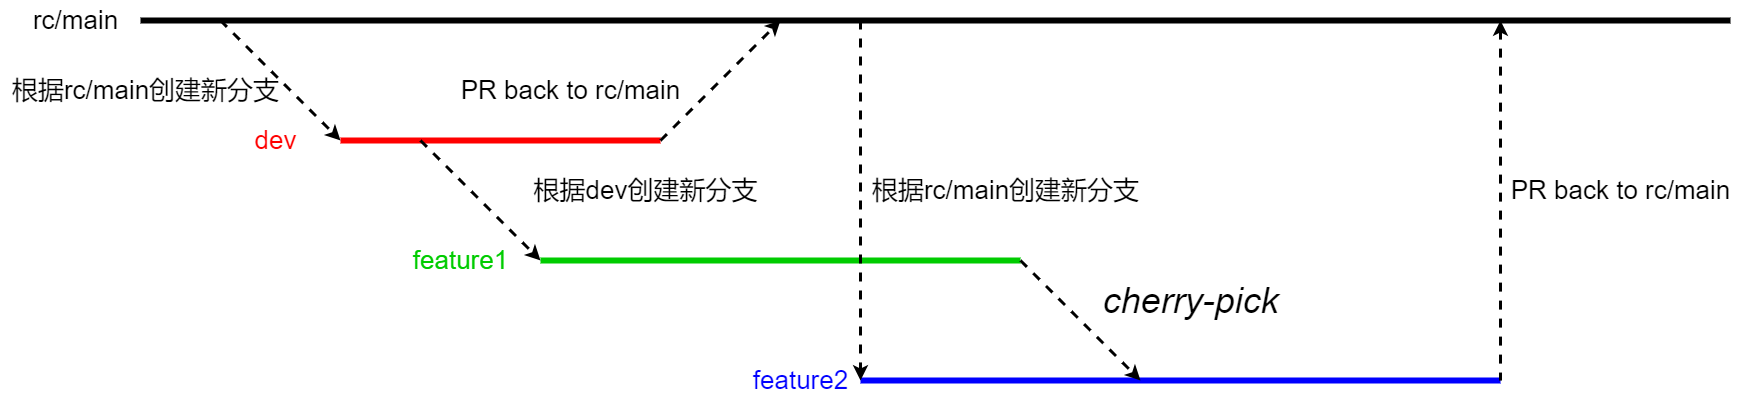

The diagram above was exported from draw.io. Its source (the exported page's mxGraphModel, read from the mxfile embedded in the PNG):
<mxGraphModel dx="2196" dy="1590" grid="1" gridSize="10" guides="1" tooltips="1" connect="1" arrows="1" fold="1" page="0" pageScale="1" pageWidth="827" pageHeight="1169" background="#ffffff" math="0" shadow="0">
  <root>
    <mxCell id="0" />
    <mxCell id="1" parent="0" />
    <mxCell id="XHBRzDagwbphPRTzCDZS-4" value="" style="endArrow=none;html=1;rounded=0;strokeWidth=6;strokeColor=#FF0000;" edge="1" parent="1">
      <mxGeometry width="50" height="50" relative="1" as="geometry">
        <mxPoint x="360" y="1040" as="sourcePoint" />
        <mxPoint x="680" y="1040" as="targetPoint" />
      </mxGeometry>
    </mxCell>
    <mxCell id="XHBRzDagwbphPRTzCDZS-5" value="" style="endArrow=none;html=1;rounded=0;strokeWidth=6;fillColor=#f8cecc;strokeColor=#00CC00;" edge="1" parent="1">
      <mxGeometry width="50" height="50" relative="1" as="geometry">
        <mxPoint x="560" y="1160" as="sourcePoint" />
        <mxPoint x="1040" y="1160" as="targetPoint" />
      </mxGeometry>
    </mxCell>
    <mxCell id="XHBRzDagwbphPRTzCDZS-7" value="" style="endArrow=none;html=1;rounded=0;strokeWidth=6;" edge="1" parent="1">
      <mxGeometry width="50" height="50" relative="1" as="geometry">
        <mxPoint x="160" y="920" as="sourcePoint" />
        <mxPoint x="1750" y="920" as="targetPoint" />
      </mxGeometry>
    </mxCell>
    <mxCell id="XHBRzDagwbphPRTzCDZS-8" value="" style="endArrow=classic;html=1;rounded=0;strokeWidth=3;dashed=1;endFill=1;" edge="1" parent="1">
      <mxGeometry width="50" height="50" relative="1" as="geometry">
        <mxPoint x="680" y="1040" as="sourcePoint" />
        <mxPoint x="800" y="920" as="targetPoint" />
      </mxGeometry>
    </mxCell>
    <mxCell id="XHBRzDagwbphPRTzCDZS-10" value="" style="endArrow=classic;html=1;rounded=0;strokeWidth=3;dashed=1;endFill=1;" edge="1" parent="1">
      <mxGeometry width="50" height="50" relative="1" as="geometry">
        <mxPoint x="240" y="920" as="sourcePoint" />
        <mxPoint x="360" y="1040" as="targetPoint" />
      </mxGeometry>
    </mxCell>
    <mxCell id="XHBRzDagwbphPRTzCDZS-11" value="" style="endArrow=classic;html=1;rounded=0;strokeWidth=3;endFill=1;dashed=1;" edge="1" parent="1">
      <mxGeometry width="50" height="50" relative="1" as="geometry">
        <mxPoint x="440" y="1040" as="sourcePoint" />
        <mxPoint x="560" y="1160" as="targetPoint" />
      </mxGeometry>
    </mxCell>
    <mxCell id="XHBRzDagwbphPRTzCDZS-15" value="" style="endArrow=none;html=1;rounded=0;strokeWidth=6;fillColor=#dae8fc;strokeColor=#0000FF;" edge="1" parent="1">
      <mxGeometry width="50" height="50" relative="1" as="geometry">
        <mxPoint x="880" y="1280" as="sourcePoint" />
        <mxPoint x="1520" y="1280" as="targetPoint" />
      </mxGeometry>
    </mxCell>
    <mxCell id="XHBRzDagwbphPRTzCDZS-16" value="" style="endArrow=classic;html=1;rounded=0;strokeWidth=3;dashed=1;endFill=1;" edge="1" parent="1">
      <mxGeometry width="50" height="50" relative="1" as="geometry">
        <mxPoint x="880" y="920" as="sourcePoint" />
        <mxPoint x="880" y="1280" as="targetPoint" />
      </mxGeometry>
    </mxCell>
    <mxCell id="XHBRzDagwbphPRTzCDZS-17" value="" style="endArrow=classic;html=1;rounded=0;strokeWidth=3;dashed=1;endFill=1;" edge="1" parent="1">
      <mxGeometry width="50" height="50" relative="1" as="geometry">
        <mxPoint x="1040" y="1160" as="sourcePoint" />
        <mxPoint x="1160" y="1280" as="targetPoint" />
      </mxGeometry>
    </mxCell>
    <mxCell id="XHBRzDagwbphPRTzCDZS-19" value="" style="endArrow=none;html=1;rounded=0;strokeWidth=3;dashed=1;startArrow=classic;startFill=1;" edge="1" parent="1">
      <mxGeometry width="50" height="50" relative="1" as="geometry">
        <mxPoint x="1520" y="920" as="sourcePoint" />
        <mxPoint x="1520" y="1280" as="targetPoint" />
      </mxGeometry>
    </mxCell>
    <mxCell id="XHBRzDagwbphPRTzCDZS-20" value="&lt;font style=&quot;font-size: 26px;&quot;&gt;rc/main&lt;/font&gt;" style="text;html=1;align=center;verticalAlign=middle;resizable=0;points=[];autosize=1;strokeColor=none;fillColor=none;" vertex="1" parent="1">
      <mxGeometry x="40" y="900" width="110" height="40" as="geometry" />
    </mxCell>
    <mxCell id="XHBRzDagwbphPRTzCDZS-21" value="&lt;span style=&quot;font-size: 26px;&quot;&gt;&lt;font color=&quot;#ff0000&quot;&gt;dev&lt;/font&gt;&lt;/span&gt;" style="text;html=1;align=center;verticalAlign=middle;resizable=0;points=[];autosize=1;strokeColor=none;fillColor=none;" vertex="1" parent="1">
      <mxGeometry x="260" y="1020" width="70" height="40" as="geometry" />
    </mxCell>
    <mxCell id="XHBRzDagwbphPRTzCDZS-22" value="&lt;span style=&quot;font-size: 26px;&quot;&gt;&lt;font color=&quot;#0000ff&quot;&gt;feature2&lt;/font&gt;&lt;/span&gt;" style="text;html=1;align=center;verticalAlign=middle;resizable=0;points=[];autosize=1;strokeColor=none;fillColor=none;" vertex="1" parent="1">
      <mxGeometry x="760" y="1260" width="120" height="40" as="geometry" />
    </mxCell>
    <mxCell id="XHBRzDagwbphPRTzCDZS-24" value="&lt;span style=&quot;font-size: 26px;&quot;&gt;&lt;font color=&quot;#00cc00&quot;&gt;feature1&lt;/font&gt;&lt;/span&gt;" style="text;html=1;align=center;verticalAlign=middle;resizable=0;points=[];autosize=1;strokeColor=none;fillColor=none;" vertex="1" parent="1">
      <mxGeometry x="420" y="1140" width="120" height="40" as="geometry" />
    </mxCell>
    <mxCell id="XHBRzDagwbphPRTzCDZS-25" value="&lt;font style=&quot;font-size: 36px;&quot;&gt;&lt;i&gt;cherry-pick&lt;/i&gt;&lt;/font&gt;" style="text;html=1;align=center;verticalAlign=middle;resizable=0;points=[];autosize=1;strokeColor=none;fillColor=none;" vertex="1" parent="1">
      <mxGeometry x="1110" y="1170" width="200" height="60" as="geometry" />
    </mxCell>
    <mxCell id="XHBRzDagwbphPRTzCDZS-26" value="&lt;font style=&quot;font-size: 26px;&quot;&gt;PR back to rc/main&lt;/font&gt;" style="text;html=1;align=center;verticalAlign=middle;resizable=0;points=[];autosize=1;strokeColor=none;fillColor=none;" vertex="1" parent="1">
      <mxGeometry x="1520" y="1070" width="240" height="40" as="geometry" />
    </mxCell>
    <mxCell id="XHBRzDagwbphPRTzCDZS-27" value="&lt;span style=&quot;font-size: 26px;&quot;&gt;根据rc/main创建新分支&lt;/span&gt;" style="text;html=1;align=center;verticalAlign=middle;resizable=0;points=[];autosize=1;strokeColor=none;fillColor=none;" vertex="1" parent="1">
      <mxGeometry x="880" y="1070" width="290" height="40" as="geometry" />
    </mxCell>
    <mxCell id="XHBRzDagwbphPRTzCDZS-29" value="&lt;span style=&quot;font-size: 26px;&quot;&gt;根据dev创建新分支&lt;/span&gt;" style="text;html=1;align=center;verticalAlign=middle;resizable=0;points=[];autosize=1;strokeColor=none;fillColor=none;" vertex="1" parent="1">
      <mxGeometry x="540" y="1070" width="250" height="40" as="geometry" />
    </mxCell>
    <mxCell id="XHBRzDagwbphPRTzCDZS-30" value="&lt;span style=&quot;font-size: 26px;&quot;&gt;根据rc/main创建新分支&lt;/span&gt;" style="text;html=1;align=center;verticalAlign=middle;resizable=0;points=[];autosize=1;strokeColor=none;fillColor=none;" vertex="1" parent="1">
      <mxGeometry x="20" y="970" width="290" height="40" as="geometry" />
    </mxCell>
    <mxCell id="XHBRzDagwbphPRTzCDZS-32" value="&lt;span style=&quot;font-size: 26px;&quot;&gt;PR back to rc/main&lt;/span&gt;" style="text;html=1;align=center;verticalAlign=middle;resizable=0;points=[];autosize=1;strokeColor=none;fillColor=none;" vertex="1" parent="1">
      <mxGeometry x="470" y="970" width="240" height="40" as="geometry" />
    </mxCell>
  </root>
</mxGraphModel>